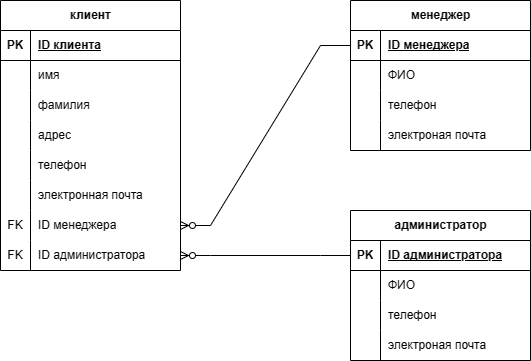

The diagram above was exported from draw.io. Its source (the exported page's mxGraphModel, read from the mxfile embedded in the PNG):
<mxGraphModel dx="872" dy="481" grid="1" gridSize="10" guides="1" tooltips="1" connect="1" arrows="1" fold="1" page="1" pageScale="1" pageWidth="827" pageHeight="1169" math="0" shadow="0">
  <root>
    <mxCell id="0" />
    <mxCell id="1" parent="0" />
    <mxCell id="K1HijAYbnKpCAH9J3Nkh-1" value="" style="edgeStyle=entityRelationEdgeStyle;fontSize=12;html=1;endArrow=ERzeroToMany;endFill=1;rounded=0;exitX=0;exitY=0.5;exitDx=0;exitDy=0;entryX=1;entryY=0.5;entryDx=0;entryDy=0;" edge="1" parent="1" source="K1HijAYbnKpCAH9J3Nkh-28" target="K1HijAYbnKpCAH9J3Nkh-21">
      <mxGeometry width="100" height="100" relative="1" as="geometry">
        <mxPoint x="1260" y="560" as="sourcePoint" />
        <mxPoint x="1390" y="780" as="targetPoint" />
        <Array as="points">
          <mxPoint x="1330" y="815" />
        </Array>
      </mxGeometry>
    </mxCell>
    <mxCell id="K1HijAYbnKpCAH9J3Nkh-2" value="клиент" style="shape=table;startSize=30;container=1;collapsible=1;childLayout=tableLayout;fixedRows=1;rowLines=0;fontStyle=1;align=center;resizeLast=1;html=1;" vertex="1" parent="1">
      <mxGeometry x="60" y="20" width="180" height="270" as="geometry" />
    </mxCell>
    <mxCell id="K1HijAYbnKpCAH9J3Nkh-3" value="" style="shape=tableRow;horizontal=0;startSize=0;swimlaneHead=0;swimlaneBody=0;fillColor=none;collapsible=0;dropTarget=0;points=[[0,0.5],[1,0.5]];portConstraint=eastwest;top=0;left=0;right=0;bottom=1;" vertex="1" parent="K1HijAYbnKpCAH9J3Nkh-2">
      <mxGeometry y="30" width="180" height="30" as="geometry" />
    </mxCell>
    <mxCell id="K1HijAYbnKpCAH9J3Nkh-4" value="PK" style="shape=partialRectangle;connectable=0;fillColor=none;top=0;left=0;bottom=0;right=0;fontStyle=1;overflow=hidden;whiteSpace=wrap;html=1;" vertex="1" parent="K1HijAYbnKpCAH9J3Nkh-3">
      <mxGeometry width="30" height="30" as="geometry">
        <mxRectangle width="30" height="30" as="alternateBounds" />
      </mxGeometry>
    </mxCell>
    <mxCell id="K1HijAYbnKpCAH9J3Nkh-5" value="ID клиента" style="shape=partialRectangle;connectable=0;fillColor=none;top=0;left=0;bottom=0;right=0;align=left;spacingLeft=6;fontStyle=5;overflow=hidden;whiteSpace=wrap;html=1;" vertex="1" parent="K1HijAYbnKpCAH9J3Nkh-3">
      <mxGeometry x="30" width="150" height="30" as="geometry">
        <mxRectangle width="150" height="30" as="alternateBounds" />
      </mxGeometry>
    </mxCell>
    <mxCell id="K1HijAYbnKpCAH9J3Nkh-6" value="" style="shape=tableRow;horizontal=0;startSize=0;swimlaneHead=0;swimlaneBody=0;fillColor=none;collapsible=0;dropTarget=0;points=[[0,0.5],[1,0.5]];portConstraint=eastwest;top=0;left=0;right=0;bottom=0;" vertex="1" parent="K1HijAYbnKpCAH9J3Nkh-2">
      <mxGeometry y="60" width="180" height="30" as="geometry" />
    </mxCell>
    <mxCell id="K1HijAYbnKpCAH9J3Nkh-7" value="" style="shape=partialRectangle;connectable=0;fillColor=none;top=0;left=0;bottom=0;right=0;editable=1;overflow=hidden;whiteSpace=wrap;html=1;" vertex="1" parent="K1HijAYbnKpCAH9J3Nkh-6">
      <mxGeometry width="30" height="30" as="geometry">
        <mxRectangle width="30" height="30" as="alternateBounds" />
      </mxGeometry>
    </mxCell>
    <mxCell id="K1HijAYbnKpCAH9J3Nkh-8" value="имя" style="shape=partialRectangle;connectable=0;fillColor=none;top=0;left=0;bottom=0;right=0;align=left;spacingLeft=6;overflow=hidden;whiteSpace=wrap;html=1;" vertex="1" parent="K1HijAYbnKpCAH9J3Nkh-6">
      <mxGeometry x="30" width="150" height="30" as="geometry">
        <mxRectangle width="150" height="30" as="alternateBounds" />
      </mxGeometry>
    </mxCell>
    <mxCell id="K1HijAYbnKpCAH9J3Nkh-9" value="" style="shape=tableRow;horizontal=0;startSize=0;swimlaneHead=0;swimlaneBody=0;fillColor=none;collapsible=0;dropTarget=0;points=[[0,0.5],[1,0.5]];portConstraint=eastwest;top=0;left=0;right=0;bottom=0;" vertex="1" parent="K1HijAYbnKpCAH9J3Nkh-2">
      <mxGeometry y="90" width="180" height="30" as="geometry" />
    </mxCell>
    <mxCell id="K1HijAYbnKpCAH9J3Nkh-10" value="" style="shape=partialRectangle;connectable=0;fillColor=none;top=0;left=0;bottom=0;right=0;editable=1;overflow=hidden;whiteSpace=wrap;html=1;" vertex="1" parent="K1HijAYbnKpCAH9J3Nkh-9">
      <mxGeometry width="30" height="30" as="geometry">
        <mxRectangle width="30" height="30" as="alternateBounds" />
      </mxGeometry>
    </mxCell>
    <mxCell id="K1HijAYbnKpCAH9J3Nkh-11" value="фамилия" style="shape=partialRectangle;connectable=0;fillColor=none;top=0;left=0;bottom=0;right=0;align=left;spacingLeft=6;overflow=hidden;whiteSpace=wrap;html=1;" vertex="1" parent="K1HijAYbnKpCAH9J3Nkh-9">
      <mxGeometry x="30" width="150" height="30" as="geometry">
        <mxRectangle width="150" height="30" as="alternateBounds" />
      </mxGeometry>
    </mxCell>
    <mxCell id="K1HijAYbnKpCAH9J3Nkh-12" value="" style="shape=tableRow;horizontal=0;startSize=0;swimlaneHead=0;swimlaneBody=0;fillColor=none;collapsible=0;dropTarget=0;points=[[0,0.5],[1,0.5]];portConstraint=eastwest;top=0;left=0;right=0;bottom=0;" vertex="1" parent="K1HijAYbnKpCAH9J3Nkh-2">
      <mxGeometry y="120" width="180" height="30" as="geometry" />
    </mxCell>
    <mxCell id="K1HijAYbnKpCAH9J3Nkh-13" value="" style="shape=partialRectangle;connectable=0;fillColor=none;top=0;left=0;bottom=0;right=0;editable=1;overflow=hidden;whiteSpace=wrap;html=1;" vertex="1" parent="K1HijAYbnKpCAH9J3Nkh-12">
      <mxGeometry width="30" height="30" as="geometry">
        <mxRectangle width="30" height="30" as="alternateBounds" />
      </mxGeometry>
    </mxCell>
    <mxCell id="K1HijAYbnKpCAH9J3Nkh-14" value="адрес" style="shape=partialRectangle;connectable=0;fillColor=none;top=0;left=0;bottom=0;right=0;align=left;spacingLeft=6;overflow=hidden;whiteSpace=wrap;html=1;" vertex="1" parent="K1HijAYbnKpCAH9J3Nkh-12">
      <mxGeometry x="30" width="150" height="30" as="geometry">
        <mxRectangle width="150" height="30" as="alternateBounds" />
      </mxGeometry>
    </mxCell>
    <mxCell id="K1HijAYbnKpCAH9J3Nkh-15" style="shape=tableRow;horizontal=0;startSize=0;swimlaneHead=0;swimlaneBody=0;fillColor=none;collapsible=0;dropTarget=0;points=[[0,0.5],[1,0.5]];portConstraint=eastwest;top=0;left=0;right=0;bottom=0;" vertex="1" parent="K1HijAYbnKpCAH9J3Nkh-2">
      <mxGeometry y="150" width="180" height="30" as="geometry" />
    </mxCell>
    <mxCell id="K1HijAYbnKpCAH9J3Nkh-16" style="shape=partialRectangle;connectable=0;fillColor=none;top=0;left=0;bottom=0;right=0;editable=1;overflow=hidden;whiteSpace=wrap;html=1;" vertex="1" parent="K1HijAYbnKpCAH9J3Nkh-15">
      <mxGeometry width="30" height="30" as="geometry">
        <mxRectangle width="30" height="30" as="alternateBounds" />
      </mxGeometry>
    </mxCell>
    <mxCell id="K1HijAYbnKpCAH9J3Nkh-17" value="телефон" style="shape=partialRectangle;connectable=0;fillColor=none;top=0;left=0;bottom=0;right=0;align=left;spacingLeft=6;overflow=hidden;whiteSpace=wrap;html=1;" vertex="1" parent="K1HijAYbnKpCAH9J3Nkh-15">
      <mxGeometry x="30" width="150" height="30" as="geometry">
        <mxRectangle width="150" height="30" as="alternateBounds" />
      </mxGeometry>
    </mxCell>
    <mxCell id="K1HijAYbnKpCAH9J3Nkh-18" style="shape=tableRow;horizontal=0;startSize=0;swimlaneHead=0;swimlaneBody=0;fillColor=none;collapsible=0;dropTarget=0;points=[[0,0.5],[1,0.5]];portConstraint=eastwest;top=0;left=0;right=0;bottom=0;" vertex="1" parent="K1HijAYbnKpCAH9J3Nkh-2">
      <mxGeometry y="180" width="180" height="30" as="geometry" />
    </mxCell>
    <mxCell id="K1HijAYbnKpCAH9J3Nkh-19" style="shape=partialRectangle;connectable=0;fillColor=none;top=0;left=0;bottom=0;right=0;editable=1;overflow=hidden;whiteSpace=wrap;html=1;" vertex="1" parent="K1HijAYbnKpCAH9J3Nkh-18">
      <mxGeometry width="30" height="30" as="geometry">
        <mxRectangle width="30" height="30" as="alternateBounds" />
      </mxGeometry>
    </mxCell>
    <mxCell id="K1HijAYbnKpCAH9J3Nkh-20" value="электронная почта" style="shape=partialRectangle;connectable=0;fillColor=none;top=0;left=0;bottom=0;right=0;align=left;spacingLeft=6;overflow=hidden;whiteSpace=wrap;html=1;" vertex="1" parent="K1HijAYbnKpCAH9J3Nkh-18">
      <mxGeometry x="30" width="150" height="30" as="geometry">
        <mxRectangle width="150" height="30" as="alternateBounds" />
      </mxGeometry>
    </mxCell>
    <mxCell id="K1HijAYbnKpCAH9J3Nkh-21" style="shape=tableRow;horizontal=0;startSize=0;swimlaneHead=0;swimlaneBody=0;fillColor=none;collapsible=0;dropTarget=0;points=[[0,0.5],[1,0.5]];portConstraint=eastwest;top=0;left=0;right=0;bottom=0;" vertex="1" parent="K1HijAYbnKpCAH9J3Nkh-2">
      <mxGeometry y="210" width="180" height="30" as="geometry" />
    </mxCell>
    <mxCell id="K1HijAYbnKpCAH9J3Nkh-22" value="FK" style="shape=partialRectangle;connectable=0;fillColor=none;top=0;left=0;bottom=0;right=0;editable=1;overflow=hidden;whiteSpace=wrap;html=1;" vertex="1" parent="K1HijAYbnKpCAH9J3Nkh-21">
      <mxGeometry width="30" height="30" as="geometry">
        <mxRectangle width="30" height="30" as="alternateBounds" />
      </mxGeometry>
    </mxCell>
    <mxCell id="K1HijAYbnKpCAH9J3Nkh-23" value="ID менеджера" style="shape=partialRectangle;connectable=0;fillColor=none;top=0;left=0;bottom=0;right=0;align=left;spacingLeft=6;overflow=hidden;whiteSpace=wrap;html=1;" vertex="1" parent="K1HijAYbnKpCAH9J3Nkh-21">
      <mxGeometry x="30" width="150" height="30" as="geometry">
        <mxRectangle width="150" height="30" as="alternateBounds" />
      </mxGeometry>
    </mxCell>
    <mxCell id="K1HijAYbnKpCAH9J3Nkh-24" style="shape=tableRow;horizontal=0;startSize=0;swimlaneHead=0;swimlaneBody=0;fillColor=none;collapsible=0;dropTarget=0;points=[[0,0.5],[1,0.5]];portConstraint=eastwest;top=0;left=0;right=0;bottom=0;" vertex="1" parent="K1HijAYbnKpCAH9J3Nkh-2">
      <mxGeometry y="240" width="180" height="30" as="geometry" />
    </mxCell>
    <mxCell id="K1HijAYbnKpCAH9J3Nkh-25" value="FK" style="shape=partialRectangle;connectable=0;fillColor=none;top=0;left=0;bottom=0;right=0;editable=1;overflow=hidden;whiteSpace=wrap;html=1;" vertex="1" parent="K1HijAYbnKpCAH9J3Nkh-24">
      <mxGeometry width="30" height="30" as="geometry">
        <mxRectangle width="30" height="30" as="alternateBounds" />
      </mxGeometry>
    </mxCell>
    <mxCell id="K1HijAYbnKpCAH9J3Nkh-26" value="ID администратора" style="shape=partialRectangle;connectable=0;fillColor=none;top=0;left=0;bottom=0;right=0;align=left;spacingLeft=6;overflow=hidden;whiteSpace=wrap;html=1;" vertex="1" parent="K1HijAYbnKpCAH9J3Nkh-24">
      <mxGeometry x="30" width="150" height="30" as="geometry">
        <mxRectangle width="150" height="30" as="alternateBounds" />
      </mxGeometry>
    </mxCell>
    <mxCell id="K1HijAYbnKpCAH9J3Nkh-27" value="менеджер" style="shape=table;startSize=30;container=1;collapsible=1;childLayout=tableLayout;fixedRows=1;rowLines=0;fontStyle=1;align=center;resizeLast=1;html=1;" vertex="1" parent="1">
      <mxGeometry x="410" y="20" width="180" height="150" as="geometry" />
    </mxCell>
    <mxCell id="K1HijAYbnKpCAH9J3Nkh-28" value="" style="shape=tableRow;horizontal=0;startSize=0;swimlaneHead=0;swimlaneBody=0;fillColor=none;collapsible=0;dropTarget=0;points=[[0,0.5],[1,0.5]];portConstraint=eastwest;top=0;left=0;right=0;bottom=1;" vertex="1" parent="K1HijAYbnKpCAH9J3Nkh-27">
      <mxGeometry y="30" width="180" height="30" as="geometry" />
    </mxCell>
    <mxCell id="K1HijAYbnKpCAH9J3Nkh-29" value="PK" style="shape=partialRectangle;connectable=0;fillColor=none;top=0;left=0;bottom=0;right=0;fontStyle=1;overflow=hidden;whiteSpace=wrap;html=1;" vertex="1" parent="K1HijAYbnKpCAH9J3Nkh-28">
      <mxGeometry width="30" height="30" as="geometry">
        <mxRectangle width="30" height="30" as="alternateBounds" />
      </mxGeometry>
    </mxCell>
    <mxCell id="K1HijAYbnKpCAH9J3Nkh-30" value="ID менеджера" style="shape=partialRectangle;connectable=0;fillColor=none;top=0;left=0;bottom=0;right=0;align=left;spacingLeft=6;fontStyle=5;overflow=hidden;whiteSpace=wrap;html=1;" vertex="1" parent="K1HijAYbnKpCAH9J3Nkh-28">
      <mxGeometry x="30" width="150" height="30" as="geometry">
        <mxRectangle width="150" height="30" as="alternateBounds" />
      </mxGeometry>
    </mxCell>
    <mxCell id="K1HijAYbnKpCAH9J3Nkh-31" value="" style="shape=tableRow;horizontal=0;startSize=0;swimlaneHead=0;swimlaneBody=0;fillColor=none;collapsible=0;dropTarget=0;points=[[0,0.5],[1,0.5]];portConstraint=eastwest;top=0;left=0;right=0;bottom=0;" vertex="1" parent="K1HijAYbnKpCAH9J3Nkh-27">
      <mxGeometry y="60" width="180" height="30" as="geometry" />
    </mxCell>
    <mxCell id="K1HijAYbnKpCAH9J3Nkh-32" value="" style="shape=partialRectangle;connectable=0;fillColor=none;top=0;left=0;bottom=0;right=0;editable=1;overflow=hidden;whiteSpace=wrap;html=1;" vertex="1" parent="K1HijAYbnKpCAH9J3Nkh-31">
      <mxGeometry width="30" height="30" as="geometry">
        <mxRectangle width="30" height="30" as="alternateBounds" />
      </mxGeometry>
    </mxCell>
    <mxCell id="K1HijAYbnKpCAH9J3Nkh-33" value="ФИО" style="shape=partialRectangle;connectable=0;fillColor=none;top=0;left=0;bottom=0;right=0;align=left;spacingLeft=6;overflow=hidden;whiteSpace=wrap;html=1;" vertex="1" parent="K1HijAYbnKpCAH9J3Nkh-31">
      <mxGeometry x="30" width="150" height="30" as="geometry">
        <mxRectangle width="150" height="30" as="alternateBounds" />
      </mxGeometry>
    </mxCell>
    <mxCell id="K1HijAYbnKpCAH9J3Nkh-34" value="" style="shape=tableRow;horizontal=0;startSize=0;swimlaneHead=0;swimlaneBody=0;fillColor=none;collapsible=0;dropTarget=0;points=[[0,0.5],[1,0.5]];portConstraint=eastwest;top=0;left=0;right=0;bottom=0;" vertex="1" parent="K1HijAYbnKpCAH9J3Nkh-27">
      <mxGeometry y="90" width="180" height="30" as="geometry" />
    </mxCell>
    <mxCell id="K1HijAYbnKpCAH9J3Nkh-35" value="" style="shape=partialRectangle;connectable=0;fillColor=none;top=0;left=0;bottom=0;right=0;editable=1;overflow=hidden;whiteSpace=wrap;html=1;" vertex="1" parent="K1HijAYbnKpCAH9J3Nkh-34">
      <mxGeometry width="30" height="30" as="geometry">
        <mxRectangle width="30" height="30" as="alternateBounds" />
      </mxGeometry>
    </mxCell>
    <mxCell id="K1HijAYbnKpCAH9J3Nkh-36" value="телефон" style="shape=partialRectangle;connectable=0;fillColor=none;top=0;left=0;bottom=0;right=0;align=left;spacingLeft=6;overflow=hidden;whiteSpace=wrap;html=1;" vertex="1" parent="K1HijAYbnKpCAH9J3Nkh-34">
      <mxGeometry x="30" width="150" height="30" as="geometry">
        <mxRectangle width="150" height="30" as="alternateBounds" />
      </mxGeometry>
    </mxCell>
    <mxCell id="K1HijAYbnKpCAH9J3Nkh-37" style="shape=tableRow;horizontal=0;startSize=0;swimlaneHead=0;swimlaneBody=0;fillColor=none;collapsible=0;dropTarget=0;points=[[0,0.5],[1,0.5]];portConstraint=eastwest;top=0;left=0;right=0;bottom=0;" vertex="1" parent="K1HijAYbnKpCAH9J3Nkh-27">
      <mxGeometry y="120" width="180" height="30" as="geometry" />
    </mxCell>
    <mxCell id="K1HijAYbnKpCAH9J3Nkh-38" style="shape=partialRectangle;connectable=0;fillColor=none;top=0;left=0;bottom=0;right=0;editable=1;overflow=hidden;whiteSpace=wrap;html=1;" vertex="1" parent="K1HijAYbnKpCAH9J3Nkh-37">
      <mxGeometry width="30" height="30" as="geometry">
        <mxRectangle width="30" height="30" as="alternateBounds" />
      </mxGeometry>
    </mxCell>
    <mxCell id="K1HijAYbnKpCAH9J3Nkh-39" value="электроная почта" style="shape=partialRectangle;connectable=0;fillColor=none;top=0;left=0;bottom=0;right=0;align=left;spacingLeft=6;overflow=hidden;whiteSpace=wrap;html=1;" vertex="1" parent="K1HijAYbnKpCAH9J3Nkh-37">
      <mxGeometry x="30" width="150" height="30" as="geometry">
        <mxRectangle width="150" height="30" as="alternateBounds" />
      </mxGeometry>
    </mxCell>
    <mxCell id="K1HijAYbnKpCAH9J3Nkh-40" value="администратор" style="shape=table;startSize=30;container=1;collapsible=1;childLayout=tableLayout;fixedRows=1;rowLines=0;fontStyle=1;align=center;resizeLast=1;html=1;" vertex="1" parent="1">
      <mxGeometry x="410" y="230" width="180" height="150" as="geometry" />
    </mxCell>
    <mxCell id="K1HijAYbnKpCAH9J3Nkh-41" value="" style="shape=tableRow;horizontal=0;startSize=0;swimlaneHead=0;swimlaneBody=0;fillColor=none;collapsible=0;dropTarget=0;points=[[0,0.5],[1,0.5]];portConstraint=eastwest;top=0;left=0;right=0;bottom=1;" vertex="1" parent="K1HijAYbnKpCAH9J3Nkh-40">
      <mxGeometry y="30" width="180" height="30" as="geometry" />
    </mxCell>
    <mxCell id="K1HijAYbnKpCAH9J3Nkh-42" value="PK" style="shape=partialRectangle;connectable=0;fillColor=none;top=0;left=0;bottom=0;right=0;fontStyle=1;overflow=hidden;whiteSpace=wrap;html=1;" vertex="1" parent="K1HijAYbnKpCAH9J3Nkh-41">
      <mxGeometry width="30" height="30" as="geometry">
        <mxRectangle width="30" height="30" as="alternateBounds" />
      </mxGeometry>
    </mxCell>
    <mxCell id="K1HijAYbnKpCAH9J3Nkh-43" value="ID администратора" style="shape=partialRectangle;connectable=0;fillColor=none;top=0;left=0;bottom=0;right=0;align=left;spacingLeft=6;fontStyle=5;overflow=hidden;whiteSpace=wrap;html=1;" vertex="1" parent="K1HijAYbnKpCAH9J3Nkh-41">
      <mxGeometry x="30" width="150" height="30" as="geometry">
        <mxRectangle width="150" height="30" as="alternateBounds" />
      </mxGeometry>
    </mxCell>
    <mxCell id="K1HijAYbnKpCAH9J3Nkh-44" value="" style="shape=tableRow;horizontal=0;startSize=0;swimlaneHead=0;swimlaneBody=0;fillColor=none;collapsible=0;dropTarget=0;points=[[0,0.5],[1,0.5]];portConstraint=eastwest;top=0;left=0;right=0;bottom=0;" vertex="1" parent="K1HijAYbnKpCAH9J3Nkh-40">
      <mxGeometry y="60" width="180" height="30" as="geometry" />
    </mxCell>
    <mxCell id="K1HijAYbnKpCAH9J3Nkh-45" value="" style="shape=partialRectangle;connectable=0;fillColor=none;top=0;left=0;bottom=0;right=0;editable=1;overflow=hidden;whiteSpace=wrap;html=1;" vertex="1" parent="K1HijAYbnKpCAH9J3Nkh-44">
      <mxGeometry width="30" height="30" as="geometry">
        <mxRectangle width="30" height="30" as="alternateBounds" />
      </mxGeometry>
    </mxCell>
    <mxCell id="K1HijAYbnKpCAH9J3Nkh-46" value="ФИО" style="shape=partialRectangle;connectable=0;fillColor=none;top=0;left=0;bottom=0;right=0;align=left;spacingLeft=6;overflow=hidden;whiteSpace=wrap;html=1;" vertex="1" parent="K1HijAYbnKpCAH9J3Nkh-44">
      <mxGeometry x="30" width="150" height="30" as="geometry">
        <mxRectangle width="150" height="30" as="alternateBounds" />
      </mxGeometry>
    </mxCell>
    <mxCell id="K1HijAYbnKpCAH9J3Nkh-47" value="" style="shape=tableRow;horizontal=0;startSize=0;swimlaneHead=0;swimlaneBody=0;fillColor=none;collapsible=0;dropTarget=0;points=[[0,0.5],[1,0.5]];portConstraint=eastwest;top=0;left=0;right=0;bottom=0;" vertex="1" parent="K1HijAYbnKpCAH9J3Nkh-40">
      <mxGeometry y="90" width="180" height="30" as="geometry" />
    </mxCell>
    <mxCell id="K1HijAYbnKpCAH9J3Nkh-48" value="" style="shape=partialRectangle;connectable=0;fillColor=none;top=0;left=0;bottom=0;right=0;editable=1;overflow=hidden;whiteSpace=wrap;html=1;" vertex="1" parent="K1HijAYbnKpCAH9J3Nkh-47">
      <mxGeometry width="30" height="30" as="geometry">
        <mxRectangle width="30" height="30" as="alternateBounds" />
      </mxGeometry>
    </mxCell>
    <mxCell id="K1HijAYbnKpCAH9J3Nkh-49" value="телефон" style="shape=partialRectangle;connectable=0;fillColor=none;top=0;left=0;bottom=0;right=0;align=left;spacingLeft=6;overflow=hidden;whiteSpace=wrap;html=1;" vertex="1" parent="K1HijAYbnKpCAH9J3Nkh-47">
      <mxGeometry x="30" width="150" height="30" as="geometry">
        <mxRectangle width="150" height="30" as="alternateBounds" />
      </mxGeometry>
    </mxCell>
    <mxCell id="K1HijAYbnKpCAH9J3Nkh-50" style="shape=tableRow;horizontal=0;startSize=0;swimlaneHead=0;swimlaneBody=0;fillColor=none;collapsible=0;dropTarget=0;points=[[0,0.5],[1,0.5]];portConstraint=eastwest;top=0;left=0;right=0;bottom=0;" vertex="1" parent="K1HijAYbnKpCAH9J3Nkh-40">
      <mxGeometry y="120" width="180" height="30" as="geometry" />
    </mxCell>
    <mxCell id="K1HijAYbnKpCAH9J3Nkh-51" style="shape=partialRectangle;connectable=0;fillColor=none;top=0;left=0;bottom=0;right=0;editable=1;overflow=hidden;whiteSpace=wrap;html=1;" vertex="1" parent="K1HijAYbnKpCAH9J3Nkh-50">
      <mxGeometry width="30" height="30" as="geometry">
        <mxRectangle width="30" height="30" as="alternateBounds" />
      </mxGeometry>
    </mxCell>
    <mxCell id="K1HijAYbnKpCAH9J3Nkh-52" value="электроная почта" style="shape=partialRectangle;connectable=0;fillColor=none;top=0;left=0;bottom=0;right=0;align=left;spacingLeft=6;overflow=hidden;whiteSpace=wrap;html=1;" vertex="1" parent="K1HijAYbnKpCAH9J3Nkh-50">
      <mxGeometry x="30" width="150" height="30" as="geometry">
        <mxRectangle width="150" height="30" as="alternateBounds" />
      </mxGeometry>
    </mxCell>
    <mxCell id="K1HijAYbnKpCAH9J3Nkh-53" value="" style="edgeStyle=entityRelationEdgeStyle;fontSize=12;html=1;endArrow=ERzeroToMany;endFill=1;rounded=0;exitX=0;exitY=0.5;exitDx=0;exitDy=0;entryX=1;entryY=0.5;entryDx=0;entryDy=0;" edge="1" parent="1" source="K1HijAYbnKpCAH9J3Nkh-41" target="K1HijAYbnKpCAH9J3Nkh-24">
      <mxGeometry width="100" height="100" relative="1" as="geometry">
        <mxPoint x="420" y="75" as="sourcePoint" />
        <mxPoint x="230" y="255" as="targetPoint" />
        <Array as="points">
          <mxPoint x="1340" y="825" />
        </Array>
      </mxGeometry>
    </mxCell>
  </root>
</mxGraphModel>